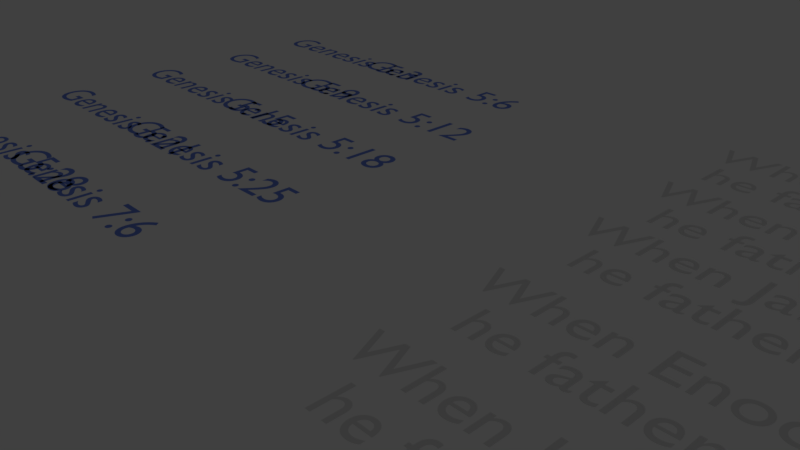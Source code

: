 # Source: bible_timeline.00.blend  (saved by Blender 2.79.0; exported with 4.5.12 LTS)
import bpy
from mathutils import Matrix  # noqa: F401  (used for matrix-valued properties, if any)

bpy.ops.wm.read_factory_settings(use_empty=True)
scene = bpy.context.scene
scene.name = 'Scene'

# ---- collections
col_collection_1 = bpy.data.collections.new('Collection 1'); scene.collection.children.link(col_collection_1)
col_collection_1.hide_render = True
col_collection_1.hide_viewport = True
col_collection_2 = bpy.data.collections.new('Collection 2'); scene.collection.children.link(col_collection_2)
col_collection_2.hide_render = True
col_collection_2.hide_viewport = True
col_collection_3 = bpy.data.collections.new('Collection 3'); scene.collection.children.link(col_collection_3)

# ---- materials (node trees are filled in below, after node groups)
mat_material_002 = bpy.data.materials.new('Material.002')
mat_material_002.alpha_threshold = 0.0
mat_material_002.use_transparent_shadow = False
mat_material_002.diffuse_color = (0.8, 0.4473, 0.01192, 1.0)
mat_material_002.roughness = 0.5
mat_material = bpy.data.materials.new('Material')
mat_material.alpha_threshold = 0.0
mat_material.use_transparent_shadow = False
mat_material.diffuse_color = (0.8, 0.2689, 0.04333, 1.0)
mat_material.roughness = 0.5
mat_material.line_color = (0.0, 0.0, 0.0, 1.0)
mat_material_001 = bpy.data.materials.new('Material.001')
mat_material_001.alpha_threshold = 0.0
mat_material_001.use_transparent_shadow = False
mat_material_001.diffuse_color = (0.1734, 0.2722, 0.8, 1.0)
mat_material_001.roughness = 0.5

# ---- material node trees

# ---- world
world_world = bpy.data.worlds.new('World'); scene.world = world_world
world_world.color = (0.05088, 0.05088, 0.05088)
world_world.use_sun_shadow = False
world_world.sun_shadow_jitter_overblur = 0.0
world_world.cycles.sampling_method = 'MANUAL'

# ---- cameras
cam_camera = bpy.data.cameras.new('Camera')
cam_camera.clip_end = 100.0
cam_camera.lens = 35.0
cam_camera.sensor_width = 32.0
cam_camera.sensor_height = 18.0
cam_camera.ortho_scale = 7.314
cam_camera.dof.focus_distance = 0.0
cam_camera.dof.aperture_fstop = 128.0

# ---- lights
light_hemi_002 = bpy.data.lights.new('Hemi.002', 'SUN')
light_hemi_002.transmission_factor = 0.0
light_hemi_002.angle = 0.1993
light_hemi_002.energy = 0.3
light_hemi_002.shadow_buffer_clip_start = 0.5
light_hemi_002.shadow_soft_size = 0.1
light_hemi_002.shadow_cascade_max_distance = 1000.0
light_sun = bpy.data.lights.new('Sun', 'SUN')
light_sun.transmission_factor = 0.0
light_sun.cutoff_distance = 30.0
light_sun.angle = 0.1993
light_sun.energy = 1.0
light_sun.shadow_buffer_clip_start = 1.0
light_sun.shadow_soft_size = 0.1
light_sun.shadow_cascade_max_distance = 1000.0
light_hemi_001 = bpy.data.lights.new('Hemi.001', 'SUN')
light_hemi_001.transmission_factor = 0.0
light_hemi_001.angle = 0.1993
light_hemi_001.energy = 1.0
light_hemi_001.shadow_buffer_clip_start = 0.5
light_hemi_001.shadow_soft_size = 0.1
light_hemi_001.shadow_cascade_max_distance = 1000.0

# ---- meshes
me_plane = bpy.data.meshes.new('Plane')
me_plane.from_pydata([(-1.0, -1.0, 0.0), (1.0, -1.0, 0.0), (-1.0, 1.0, 0.0), (1.0, 1.0, 0.0)], [], [(0, 1, 3, 2)])
me_plane.use_remesh_preserve_volume = False
me_plane.use_remesh_preserve_attributes = False
me_plane.use_mirror_vertex_groups = False
me_plane.update()
me_cylinder_001 = bpy.data.meshes.new('Cylinder.001')
me_cylinder_001.from_pydata([(0.03965, -0.08197, -0.3739), (0.03405, 0.08475, -0.3738), (0.427, -0.06898, -0.274), (0.4214, 0.09774, -0.274), (0.7007, -0.05985, -0.05407), (0.6951, 0.1069, -0.05402), (0.7873, -0.05701, 0.227), (0.7817, 0.1097, 0.2271), (0.6638, -0.06124, 0.494), (0.6582, 0.1055, 0.4941), (0.3632, -0.07139, 0.6753), (0.3576, 0.09533, 0.6753), (-0.03405, -0.08475, 0.7223), (-0.03965, 0.08197, 0.7224), (-0.4214, -0.09774, 0.6225), (-0.427, 0.06898, 0.6225), (-0.6951, -0.1069, 0.4025), (-0.7007, 0.05985, 0.4026), (-0.7817, -0.1097, 0.1214), (-0.7873, 0.05701, 0.1215), (-0.6582, -0.1055, -0.1456), (-0.6638, 0.06124, -0.1455), (-0.3576, -0.09533, -0.3268), (-0.3632, 0.07139, -0.3268)], [], [(0, 1, 3, 2), (2, 3, 5, 4), (4, 5, 7, 6), (6, 7, 9, 8), (8, 9, 11, 10), (10, 11, 13, 12), (12, 13, 15, 14), (14, 15, 17, 16), (16, 17, 19, 18), (18, 19, 21, 20), (3, 1, 23, 21, 19, 17, 15, 13, 11, 9, 7, 5), (20, 21, 23, 22), (22, 23, 1, 0), (0, 2, 4, 6, 8, 10, 12, 14, 16, 18, 20, 22)])
me_cylinder_001.materials.append(mat_material_002)
me_cylinder_001.use_remesh_preserve_volume = False
me_cylinder_001.use_remesh_preserve_attributes = False
me_cylinder_001.use_mirror_vertex_groups = False
me_cylinder_001.update()
me_cube = bpy.data.meshes.new('Cube')
me_cube.from_pydata([(1.0, 1.0, -1.0), (1.0, -1.0, -1.0), (-1.0, -1.0, -1.0), (-1.0, 1.0, -1.0), (1.0, 1.0, 1.0), (1.0, -1.0, 1.0), (-1.0, -1.0, 1.0), (-1.0, 1.0, 1.0)], [], [(0, 1, 2, 3), (4, 7, 6, 5), (0, 4, 5, 1), (1, 5, 6, 2), (2, 6, 7, 3), (4, 0, 3, 7)])
me_cube.materials.append(mat_material)
me_cube.use_remesh_preserve_volume = False
me_cube.use_remesh_preserve_attributes = False
me_cube.use_mirror_vertex_groups = False
me_cube.update()

# ---- curves / text
txt_gen7_6_txt = bpy.data.curves.new('gen7.6.txt', 'FONT')
txt_gen7_6_txt.dimensions = '2D'
txt_gen7_6_txt.body = 'Noah was six hundred years old \n  when the flood of waters came upon the earth.'
txt_gen7_6_txt.use_path_clamp = True
txt_gen7_6_txt.bevel_resolution = 0
txt_gen7_6_txt.size = 3.0
txt_gen5_18_txt_001 = bpy.data.curves.new('gen5.18.txt.001', 'FONT')
txt_gen5_18_txt_001.dimensions = '2D'
txt_gen5_18_txt_001.body = 'When Lamech had lived 182 years, \n  he fathered ... Noah'
txt_gen5_18_txt_001.use_path_clamp = True
txt_gen5_18_txt_001.bevel_resolution = 0
txt_gen5_18_txt_001.size = 3.0
txt_gen5_25_txt = bpy.data.curves.new('gen5.25.txt', 'FONT')
txt_gen5_25_txt.dimensions = '2D'
txt_gen5_25_txt.body = 'When Methuselah had lived 187 years, \n  he fathered Lamech.'
txt_gen5_25_txt.use_path_clamp = True
txt_gen5_25_txt.bevel_resolution = 0
txt_gen5_25_txt.size = 3.0
txt_gen5_21_txt = bpy.data.curves.new('gen5.21.txt', 'FONT')
txt_gen5_21_txt.dimensions = '2D'
txt_gen5_21_txt.body = 'When Enoch had lived 65 years, \n  he fathered Methuselah'
txt_gen5_21_txt.use_path_clamp = True
txt_gen5_21_txt.bevel_resolution = 0
txt_gen5_21_txt.size = 3.0
txt_gen5_15_txt = bpy.data.curves.new('gen5.15.txt', 'FONT')
txt_gen5_15_txt.dimensions = '2D'
txt_gen5_15_txt.body = 'When Jared had lived 162 years, \n  he fathered Enoch'
txt_gen5_15_txt.use_path_clamp = True
txt_gen5_15_txt.bevel_resolution = 0
txt_gen5_15_txt.size = 3.0
txt_gen5_18_txt = bpy.data.curves.new('gen5.18.txt', 'FONT')
txt_gen5_18_txt.dimensions = '2D'
txt_gen5_18_txt.body = 'When Mahalalel had lived 65 years, \n  he fathered Jared.'
txt_gen5_18_txt.use_path_clamp = True
txt_gen5_18_txt.bevel_resolution = 0
txt_gen5_18_txt.size = 3.0
txt_gen5_12_txt = bpy.data.curves.new('gen5.12.txt', 'FONT')
txt_gen5_12_txt.dimensions = '2D'
txt_gen5_12_txt.body = 'When Kenan had lived 70 years, \n  he fathered Mahalalel.'
txt_gen5_12_txt.use_path_clamp = True
txt_gen5_12_txt.bevel_resolution = 0
txt_gen5_12_txt.size = 3.0
txt_gen5_9_txt = bpy.data.curves.new('gen5.9.txt', 'FONT')
txt_gen5_9_txt.dimensions = '2D'
txt_gen5_9_txt.body = 'When Enosh had lived 90 years, \n  he fathered Kenan. '
txt_gen5_9_txt.use_path_clamp = True
txt_gen5_9_txt.bevel_resolution = 0
txt_gen5_9_txt.size = 3.0
txt_gen5_6_txt = bpy.data.curves.new('gen5.6.txt', 'FONT')
txt_gen5_6_txt.dimensions = '2D'
txt_gen5_6_txt.body = 'When Seth had lived 105 years, \n  he fathered Enosh.'
txt_gen5_6_txt.use_path_clamp = True
txt_gen5_6_txt.bevel_resolution = 0
txt_gen5_6_txt.size = 3.0
txt_gen5_3_txt = bpy.data.curves.new('gen5.3.txt', 'FONT')
txt_gen5_3_txt.dimensions = '2D'
txt_gen5_3_txt.body = 'When Adam had lived 130 years,\n he fathered ... Seth. '
txt_gen5_3_txt.use_path_clamp = True
txt_gen5_3_txt.bevel_resolution = 0
txt_gen5_3_txt.size = 3.0
txt_gen7_6 = bpy.data.curves.new('gen7.6', 'FONT')
txt_gen7_6.dimensions = '2D'
txt_gen7_6.body = 'Genesis 7:6'
txt_gen7_6.materials.append(mat_material_001)
txt_gen7_6.use_path_clamp = True
txt_gen7_6.bevel_resolution = 0
txt_gen7_6.size = 3.0
txt_gen5_28 = bpy.data.curves.new('gen5.28', 'FONT')
txt_gen5_28.dimensions = '2D'
txt_gen5_28.body = 'Genesis 5:28'
txt_gen5_28.materials.append(mat_material_001)
txt_gen5_28.use_path_clamp = True
txt_gen5_28.bevel_resolution = 0
txt_gen5_28.size = 3.0
txt_gen5_25 = bpy.data.curves.new('gen5.25', 'FONT')
txt_gen5_25.dimensions = '2D'
txt_gen5_25.body = 'Genesis 5:25\n'
txt_gen5_25.materials.append(mat_material_001)
txt_gen5_25.use_path_clamp = True
txt_gen5_25.bevel_resolution = 0
txt_gen5_25.size = 3.0
txt_gen5_21 = bpy.data.curves.new('gen5.21', 'FONT')
txt_gen5_21.dimensions = '2D'
txt_gen5_21.body = 'Genesis 5:21'
txt_gen5_21.materials.append(mat_material_001)
txt_gen5_21.use_path_clamp = True
txt_gen5_21.bevel_resolution = 0
txt_gen5_21.size = 3.0
txt_gen5_18 = bpy.data.curves.new('gen5.18', 'FONT')
txt_gen5_18.dimensions = '2D'
txt_gen5_18.body = 'Genesis 5:18'
txt_gen5_18.materials.append(mat_material_001)
txt_gen5_18.use_path_clamp = True
txt_gen5_18.bevel_resolution = 0
txt_gen5_18.size = 3.0
txt_gen5_15 = bpy.data.curves.new('gen5.15', 'FONT')
txt_gen5_15.dimensions = '2D'
txt_gen5_15.body = 'Genesis 5:15\n'
txt_gen5_15.materials.append(mat_material_001)
txt_gen5_15.use_path_clamp = True
txt_gen5_15.bevel_resolution = 0
txt_gen5_15.size = 3.0
txt_gen5_12 = bpy.data.curves.new('gen5.12', 'FONT')
txt_gen5_12.dimensions = '2D'
txt_gen5_12.body = 'Genesis 5:12'
txt_gen5_12.materials.append(mat_material_001)
txt_gen5_12.use_path_clamp = True
txt_gen5_12.bevel_resolution = 0
txt_gen5_12.size = 3.0
txt_gen5_9 = bpy.data.curves.new('gen5.9', 'FONT')
txt_gen5_9.dimensions = '2D'
txt_gen5_9.body = 'Genesis 5:9'
txt_gen5_9.materials.append(mat_material_001)
txt_gen5_9.use_path_clamp = True
txt_gen5_9.bevel_resolution = 0
txt_gen5_9.size = 3.0
txt_gen5_6 = bpy.data.curves.new('gen5.6', 'FONT')
txt_gen5_6.dimensions = '2D'
txt_gen5_6.body = 'Genesis 5:6\n'
txt_gen5_6.materials.append(mat_material_001)
txt_gen5_6.use_path_clamp = True
txt_gen5_6.bevel_resolution = 0
txt_gen5_6.size = 3.0
txt_gen5_3 = bpy.data.curves.new('gen5.3', 'FONT')
txt_gen5_3.dimensions = '2D'
txt_gen5_3.body = 'Genesis 5:3'
txt_gen5_3.materials.append(mat_material_001)
txt_gen5_3.use_path_clamp = True
txt_gen5_3.bevel_resolution = 0
txt_gen5_3.size = 3.0

# ---- objects
ob_hemi = bpy.data.objects.new('Hemi', light_hemi_002)
ob_sun = bpy.data.objects.new('Sun', light_sun)
ob_empty_005 = bpy.data.objects.new('Empty.005', None)
ob_empty_004 = bpy.data.objects.new('Empty.004', None)
ob_empty_003 = bpy.data.objects.new('Empty.003', None)
ob_empty_002 = bpy.data.objects.new('Empty.002', None)
ob_empty_001 = bpy.data.objects.new('Empty.001', None)
ob_empty = bpy.data.objects.new('Empty', None)
ob_plane = bpy.data.objects.new('Plane', me_plane)
ob_camera = bpy.data.objects.new('Camera', cam_camera)
ob_hemi_001 = bpy.data.objects.new('Hemi.001', light_hemi_001)
ob_coin = bpy.data.objects.new('Coin', me_cylinder_001)
ob_cube = bpy.data.objects.new('Cube', me_cube)
ob_gen7_6_txt = bpy.data.objects.new('gen7.6.txt', txt_gen7_6_txt)
ob_gen5_28_txt = bpy.data.objects.new('gen5.28.txt', txt_gen5_18_txt_001)
ob_gen5_25_txt = bpy.data.objects.new('gen5.25.txt', txt_gen5_25_txt)
ob_gen5_21_txt = bpy.data.objects.new('gen5.21.txt', txt_gen5_21_txt)
ob_gen5_15_txt = bpy.data.objects.new('gen5.15.txt', txt_gen5_15_txt)
ob_gen5_18_txt = bpy.data.objects.new('gen5.18.txt', txt_gen5_18_txt)
ob_gen5_12_txt = bpy.data.objects.new('gen5.12.txt', txt_gen5_12_txt)
ob_gen5_9_txt = bpy.data.objects.new('gen5.9.txt', txt_gen5_9_txt)
ob_gen5_6_txt = bpy.data.objects.new('gen5.6.txt', txt_gen5_6_txt)
ob_gen5_3_txt = bpy.data.objects.new('gen5.3.txt', txt_gen5_3_txt)
ob_gen7_6 = bpy.data.objects.new('gen7.6', txt_gen7_6)
ob_gen5_28 = bpy.data.objects.new('gen5.28', txt_gen5_28)
ob_gen5_25 = bpy.data.objects.new('gen5.25', txt_gen5_25)
ob_gen5_21 = bpy.data.objects.new('gen5.21', txt_gen5_21)
ob_gen5_18 = bpy.data.objects.new('gen5.18', txt_gen5_18)
ob_gen5_15 = bpy.data.objects.new('gen5.15', txt_gen5_15)
ob_gen5_12 = bpy.data.objects.new('gen5.12', txt_gen5_12)
ob_gen5_9 = bpy.data.objects.new('gen5.9', txt_gen5_9)
ob_gen5_6 = bpy.data.objects.new('gen5.6', txt_gen5_6)
ob_gen5_3 = bpy.data.objects.new('gen5.3', txt_gen5_3)

# ---- transforms, parenting, visibility, modifiers, constraints
ob_hemi.location = (3.313, 3.588, 11.73)
ob_hemi.lineart.crease_threshold = 0.0
ob_sun.location = (17.95, -21.13, 19.13)
ob_sun.lineart.crease_threshold = 0.0
ob_empty_005.location = (3.761, 0.8403, 1.893)
ob_empty_005.empty_display_type = 'CUBE'
ob_empty_005.empty_image_offset = (0.0, 0.0)
ob_empty_005.lineart.crease_threshold = 0.0
ob_empty_004.location = (0.1796, -11.25, 1.841)
ob_empty_004.empty_image_offset = (0.0, 0.0)
ob_empty_004.lineart.crease_threshold = 0.0
ob_empty_003.location = (-2.37, 5.19, 1.712)
ob_empty_003.empty_image_offset = (0.0, 0.0)
ob_empty_003.lineart.crease_threshold = 0.0
ob_empty_002.location = (4.284, 2.734, 1.802)
ob_empty_002.empty_image_offset = (0.0, 0.0)
ob_empty_002.lineart.crease_threshold = 0.0
ob_empty_001.location = (11.02, 1.714, 1.248)
ob_empty_001.empty_image_offset = (0.0, 0.0)
ob_empty_001.lineart.crease_threshold = 0.0
ob_empty.location = (-6.538, -2.966, 1.17)
ob_empty.empty_image_offset = (0.0, 0.0)
ob_empty.lineart.crease_threshold = 0.0
ob_plane.location = (0.9449, -3.231, 0.348)
ob_plane.scale = (14.96, 14.96, 14.96)
ob_plane.lineart.crease_threshold = 0.0
ob_camera.location = (31.05, -28.73, 21.45)
ob_camera.rotation_euler = (1.109, 0.0, 0.8149)
ob_camera.lock_rotations_4d = False
ob_camera.empty_display_type = 'ARROWS'
ob_camera.color = (0.0, 0.0, 0.0, 0.0)
ob_camera.display_type = 'WIRE'
ob_camera.lineart.crease_threshold = 0.0
ob_hemi_001.location = (-17.99, 2.053, -6.491)
ob_hemi_001.lineart.crease_threshold = 0.0
ob_coin.location = (3.47, 0.7471, 3.02)
ob_coin.lineart.crease_threshold = 0.0
ob_cube.location = (3.289, -3.287, 1.51)
ob_cube.lock_rotations_4d = False
ob_cube.empty_display_type = 'ARROWS'
ob_cube.lineart.crease_threshold = 0.0
ob_gen7_6_txt.location = (28.0, -12.0, 3.0)
ob_gen7_6_txt.lineart.crease_threshold = 0.0
ob_gen5_28_txt.location = (10.0, -12.0, 3.0)
ob_gen5_28_txt.lineart.crease_threshold = 0.0
ob_gen5_25_txt.location = (28.0, -5.0, 3.0)
ob_gen5_25_txt.lineart.crease_threshold = 0.0
ob_gen5_21_txt.location = (10.0, -5.0, 3.0)
ob_gen5_21_txt.lineart.crease_threshold = 0.0
ob_gen5_15_txt.location = (10.0, 2.28, 3.0)
ob_gen5_15_txt.lineart.crease_threshold = 0.0
ob_gen5_18_txt.location = (28.0, 2.205, 3.0)
ob_gen5_18_txt.lineart.crease_threshold = 0.0
ob_gen5_12_txt.location = (28.0, 8.785, 3.0)
ob_gen5_12_txt.lineart.crease_threshold = 0.0
ob_gen5_9_txt.location = (10.0, 8.5, 3.0)
ob_gen5_9_txt.lineart.crease_threshold = 0.0
ob_gen5_6_txt.location = (28.0, 15.0, 3.0)
ob_gen5_6_txt.lineart.crease_threshold = 0.0
ob_gen5_3_txt.location = (10.0, 15.0, 3.0)
ob_gen5_3_txt.lineart.crease_threshold = 0.0
ob_gen7_6.location = (-17.48, -13.56, 3.0)
ob_gen7_6.lineart.crease_threshold = 0.0
ob_gen5_28.location = (-26.16, -13.62, 3.0)
ob_gen5_28.lineart.crease_threshold = 0.0
ob_gen5_25.location = (-17.42, -6.5, 3.0)
ob_gen5_25.lineart.crease_threshold = 0.0
ob_gen5_21.location = (-26.29, -6.625, 3.0)
ob_gen5_21.lineart.crease_threshold = 0.0
ob_gen5_18.location = (-17.32, 0.2463, 3.0)
ob_gen5_18.lineart.crease_threshold = 0.0
ob_gen5_15.location = (-26.53, 0.2214, 3.0)
ob_gen5_15.lineart.crease_threshold = 0.0
ob_gen5_12.location = (-17.28, 6.613, 3.0)
ob_gen5_12.lineart.crease_threshold = 0.0
ob_gen5_9.location = (-26.19, 6.649, 3.0)
ob_gen5_9.lineart.crease_threshold = 0.0
ob_gen5_6.location = (-17.38, 12.9, 3.0)
ob_gen5_6.lineart.crease_threshold = 0.0
ob_gen5_3.location = (-26.31, 12.81, 3.0)
ob_gen5_3.lineart.crease_threshold = 0.0

# ---- collection membership
col_collection_1.objects.link(ob_hemi)
col_collection_1.objects.link(ob_sun)
col_collection_1.objects.link(ob_empty_005)
col_collection_1.objects.link(ob_empty_004)
col_collection_1.objects.link(ob_empty_003)
col_collection_1.objects.link(ob_empty_002)
col_collection_1.objects.link(ob_empty_001)
col_collection_1.objects.link(ob_empty)
col_collection_1.objects.link(ob_plane)
col_collection_1.objects.link(ob_camera)
col_collection_2.objects.link(ob_hemi_001)
col_collection_2.objects.link(ob_coin)
col_collection_2.objects.link(ob_cube)
col_collection_3.objects.link(ob_gen7_6_txt)
col_collection_3.objects.link(ob_gen5_28_txt)
col_collection_3.objects.link(ob_gen5_25_txt)
col_collection_3.objects.link(ob_gen5_21_txt)
col_collection_3.objects.link(ob_gen5_15_txt)
col_collection_3.objects.link(ob_gen5_18_txt)
col_collection_3.objects.link(ob_gen5_12_txt)
col_collection_3.objects.link(ob_gen5_9_txt)
col_collection_3.objects.link(ob_gen5_6_txt)
col_collection_3.objects.link(ob_gen5_3_txt)
col_collection_3.objects.link(ob_gen7_6)
col_collection_3.objects.link(ob_gen5_28)
col_collection_3.objects.link(ob_gen5_25)
col_collection_3.objects.link(ob_gen5_21)
col_collection_3.objects.link(ob_gen5_18)
col_collection_3.objects.link(ob_gen5_15)
col_collection_3.objects.link(ob_gen5_12)
col_collection_3.objects.link(ob_gen5_9)
col_collection_3.objects.link(ob_gen5_6)
col_collection_3.objects.link(ob_gen5_3)

# ---- scene / render settings (as saved in the file)
scene.camera = ob_camera
scene.frame_start = 1; scene.frame_end = 250; scene.frame_set(1)
scene.render.engine = 'BLENDER_EEVEE_NEXT'
scene.render.resolution_percentage = 50
scene.render.dither_intensity = 0.0
scene.cycles.use_denoising = False
scene.cycles.samples = 128
scene.cycles.sampling_pattern = 'TABULATED_SOBOL'
scene.cycles.use_adaptive_sampling = False
scene.cycles.use_light_tree = False
scene.cycles.blur_glossy = 0.0
scene.cycles.sample_clamp_indirect = 0.0
scene.view_settings.view_transform = 'Standard'
bpy.context.view_layer.update()
